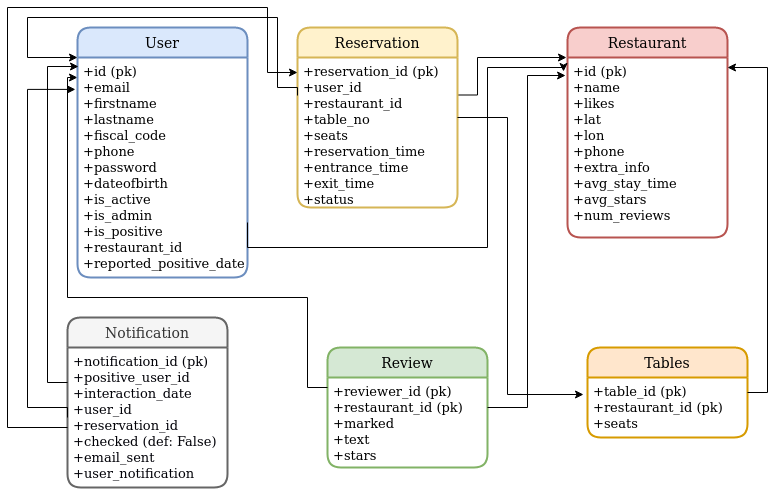

The diagram above was exported from draw.io. Its source (the exported page's mxGraphModel, read from the mxfile embedded in the PNG):
<mxGraphModel dx="1064" dy="619" grid="1" gridSize="10" guides="1" tooltips="1" connect="1" arrows="1" fold="1" page="0" pageScale="1" pageWidth="827" pageHeight="1169" math="0" shadow="0">
  <root>
    <mxCell id="0" />
    <mxCell id="1" parent="0" />
    <mxCell id="aiAYOf_L2OAHV0nCzKNN-1" value="Restaurant" style="swimlane;childLayout=stackLayout;horizontal=1;startSize=30;horizontalStack=0;rounded=1;fontSize=14;fontStyle=0;strokeWidth=2;resizeParent=0;resizeLast=1;shadow=0;dashed=0;align=center;fillColor=#f8cecc;strokeColor=#b85450;" parent="1" vertex="1">
      <mxGeometry x="580" y="80" width="160" height="210" as="geometry" />
    </mxCell>
    <mxCell id="aiAYOf_L2OAHV0nCzKNN-2" value="+id (pk)&#10;+name&#10;+likes&#10;+lat&#10;+lon&#10;+phone&#10;+extra_info&#10;+avg_stay_time&#10;+avg_stars&#10;+num_reviews&#10;" style="align=left;strokeColor=none;fillColor=none;spacingLeft=4;fontSize=13;verticalAlign=top;resizable=0;rotatable=0;part=1;" parent="aiAYOf_L2OAHV0nCzKNN-1" vertex="1">
      <mxGeometry y="30" width="160" height="180" as="geometry" />
    </mxCell>
    <mxCell id="aiAYOf_L2OAHV0nCzKNN-3" value="Review" style="swimlane;childLayout=stackLayout;horizontal=1;startSize=30;horizontalStack=0;rounded=1;fontSize=14;fontStyle=0;strokeWidth=2;resizeParent=0;resizeLast=1;shadow=0;dashed=0;align=center;fillColor=#d5e8d4;strokeColor=#82b366;" parent="1" vertex="1">
      <mxGeometry x="340" y="400" width="160" height="120" as="geometry" />
    </mxCell>
    <mxCell id="aiAYOf_L2OAHV0nCzKNN-4" value="+reviewer_id (pk)&#10;+restaurant_id (pk)&#10;+marked&#10;+text&#10;+stars&#10;&#10;" style="align=left;strokeColor=none;fillColor=none;spacingLeft=4;fontSize=13;verticalAlign=top;resizable=0;rotatable=0;part=1;" parent="aiAYOf_L2OAHV0nCzKNN-3" vertex="1">
      <mxGeometry y="30" width="160" height="90" as="geometry" />
    </mxCell>
    <mxCell id="aiAYOf_L2OAHV0nCzKNN-5" value="Notification" style="swimlane;childLayout=stackLayout;horizontal=1;startSize=30;horizontalStack=0;rounded=1;fontSize=14;fontStyle=0;strokeWidth=2;resizeParent=0;resizeLast=1;shadow=0;dashed=0;align=center;fillColor=#f5f5f5;strokeColor=#666666;fontColor=#333333;" parent="1" vertex="1">
      <mxGeometry x="80" y="370" width="160" height="170" as="geometry">
        <mxRectangle x="80" y="370" width="100" height="30" as="alternateBounds" />
      </mxGeometry>
    </mxCell>
    <mxCell id="aiAYOf_L2OAHV0nCzKNN-6" value="+notification_id (pk)&#10;+positive_user_id&#10;+interaction_date&#10;+user_id&#10;+reservation_id&#10;+checked (def: False)&#10;+email_sent&#10;+user_notification" style="align=left;strokeColor=none;fillColor=none;spacingLeft=4;fontSize=13;verticalAlign=top;resizable=0;rotatable=0;part=1;fontColor=#020208;" parent="aiAYOf_L2OAHV0nCzKNN-5" vertex="1">
      <mxGeometry y="30" width="160" height="140" as="geometry" />
    </mxCell>
    <mxCell id="aiAYOf_L2OAHV0nCzKNN-7" style="edgeStyle=orthogonalEdgeStyle;rounded=0;orthogonalLoop=1;jettySize=auto;html=1;exitX=0;exitY=0.5;exitDx=0;exitDy=0;fontSize=13;fontColor=#020208;entryX=-0.012;entryY=0.145;entryDx=0;entryDy=0;entryPerimeter=0;" parent="1" source="aiAYOf_L2OAHV0nCzKNN-6" edge="1" target="aiAYOf_L2OAHV0nCzKNN-11">
      <mxGeometry relative="1" as="geometry">
        <mxPoint x="88" y="174" as="targetPoint" />
        <Array as="points">
          <mxPoint x="80" y="460" />
          <mxPoint x="40" y="460" />
          <mxPoint x="40" y="142" />
        </Array>
      </mxGeometry>
    </mxCell>
    <mxCell id="aiAYOf_L2OAHV0nCzKNN-8" style="edgeStyle=orthogonalEdgeStyle;rounded=0;orthogonalLoop=1;jettySize=auto;html=1;fontSize=13;fontColor=#020208;" parent="1" target="aiAYOf_L2OAHV0nCzKNN-11" edge="1">
      <mxGeometry relative="1" as="geometry">
        <Array as="points">
          <mxPoint x="320" y="440" />
          <mxPoint x="320" y="350" />
          <mxPoint x="80" y="350" />
          <mxPoint x="80" y="130" />
        </Array>
        <mxPoint x="340" y="440" as="sourcePoint" />
      </mxGeometry>
    </mxCell>
    <mxCell id="aiAYOf_L2OAHV0nCzKNN-9" style="edgeStyle=orthogonalEdgeStyle;rounded=0;orthogonalLoop=1;jettySize=auto;html=1;entryX=-0.012;entryY=0.1;entryDx=0;entryDy=0;entryPerimeter=0;fontSize=13;fontColor=#020208;" parent="1" target="aiAYOf_L2OAHV0nCzKNN-2" edge="1">
      <mxGeometry relative="1" as="geometry">
        <Array as="points">
          <mxPoint x="540" y="460" />
          <mxPoint x="540" y="128" />
        </Array>
        <mxPoint x="500" y="460" as="sourcePoint" />
      </mxGeometry>
    </mxCell>
    <mxCell id="aiAYOf_L2OAHV0nCzKNN-10" value="User" style="swimlane;childLayout=stackLayout;horizontal=1;startSize=30;horizontalStack=0;rounded=1;fontSize=14;fontStyle=0;strokeWidth=2;resizeParent=0;resizeLast=1;shadow=0;dashed=0;align=center;fillColor=#dae8fc;strokeColor=#6c8ebf;" parent="1" vertex="1">
      <mxGeometry x="90" y="80" width="170" height="250" as="geometry" />
    </mxCell>
    <mxCell id="aiAYOf_L2OAHV0nCzKNN-11" value="+id (pk)&#10;+email&#10;+firstname&#10;+lastname&#10;+fiscal_code&#10;+phone&#10;+password&#10;+dateofbirth&#10;+is_active&#10;+is_admin&#10;+is_positive&#10;+restaurant_id&#10;+reported_positive_date&#10;&#10;" style="align=left;strokeColor=none;fillColor=none;spacingLeft=4;fontSize=13;verticalAlign=top;resizable=0;rotatable=0;part=1;" parent="aiAYOf_L2OAHV0nCzKNN-10" vertex="1">
      <mxGeometry y="30" width="170" height="220" as="geometry" />
    </mxCell>
    <mxCell id="aiAYOf_L2OAHV0nCzKNN-12" style="edgeStyle=orthogonalEdgeStyle;rounded=0;orthogonalLoop=1;jettySize=auto;html=1;exitX=0;exitY=0.25;exitDx=0;exitDy=0;entryX=0.006;entryY=0.041;entryDx=0;entryDy=0;entryPerimeter=0;fontSize=13;fontColor=#020208;" parent="1" source="aiAYOf_L2OAHV0nCzKNN-6" target="aiAYOf_L2OAHV0nCzKNN-11" edge="1">
      <mxGeometry relative="1" as="geometry" />
    </mxCell>
    <mxCell id="yMMpvHC2J7w1OaKHhXol-3" style="edgeStyle=orthogonalEdgeStyle;rounded=0;orthogonalLoop=1;jettySize=auto;html=1;exitX=1;exitY=0.25;exitDx=0;exitDy=0;" parent="1" source="aiAYOf_L2OAHV0nCzKNN-15" edge="1">
      <mxGeometry relative="1" as="geometry">
        <mxPoint x="579" y="110" as="targetPoint" />
        <Array as="points">
          <mxPoint x="490" y="148" />
          <mxPoint x="490" y="110" />
          <mxPoint x="579" y="110" />
        </Array>
      </mxGeometry>
    </mxCell>
    <mxCell id="aiAYOf_L2OAHV0nCzKNN-14" value="Reservation" style="swimlane;childLayout=stackLayout;horizontal=1;startSize=30;horizontalStack=0;rounded=1;fontSize=14;fontStyle=0;strokeWidth=2;resizeParent=0;resizeLast=1;shadow=0;dashed=0;align=center;fillColor=#fff2cc;strokeColor=#d6b656;" parent="1" vertex="1">
      <mxGeometry x="310" y="80" width="160" height="180" as="geometry" />
    </mxCell>
    <mxCell id="aiAYOf_L2OAHV0nCzKNN-15" value="+reservation_id (pk)&#10;+user_id&#10;+restaurant_id&#10;+table_no&#10;+seats&#10;+reservation_time&#10;+entrance_time&#10;+exit_time&#10;+status&#10;&#10;&#10;&#10;&#10;" style="align=left;strokeColor=none;fillColor=none;spacingLeft=4;fontSize=13;verticalAlign=top;resizable=0;rotatable=0;part=1;" parent="aiAYOf_L2OAHV0nCzKNN-14" vertex="1">
      <mxGeometry y="30" width="160" height="150" as="geometry" />
    </mxCell>
    <mxCell id="aiAYOf_L2OAHV0nCzKNN-21" value="Tables" style="swimlane;childLayout=stackLayout;horizontal=1;startSize=30;horizontalStack=0;rounded=1;fontSize=14;fontStyle=0;strokeWidth=2;resizeParent=0;resizeLast=1;shadow=0;dashed=0;align=center;fillColor=#ffe6cc;strokeColor=#d79b00;" parent="1" vertex="1">
      <mxGeometry x="600" y="400" width="160" height="90" as="geometry" />
    </mxCell>
    <mxCell id="aiAYOf_L2OAHV0nCzKNN-22" value="+table_id (pk)&#10;+restaurant_id (pk)&#10;+seats&#10;&#10;&#10;&#10;" style="align=left;strokeColor=none;fillColor=none;spacingLeft=4;fontSize=13;verticalAlign=top;resizable=0;rotatable=0;part=1;" parent="aiAYOf_L2OAHV0nCzKNN-21" vertex="1">
      <mxGeometry y="30" width="160" height="60" as="geometry" />
    </mxCell>
    <mxCell id="aiAYOf_L2OAHV0nCzKNN-23" style="edgeStyle=orthogonalEdgeStyle;rounded=0;orthogonalLoop=1;jettySize=auto;html=1;exitX=1;exitY=0.25;exitDx=0;exitDy=0;" parent="1" source="aiAYOf_L2OAHV0nCzKNN-22" edge="1">
      <mxGeometry relative="1" as="geometry">
        <mxPoint x="740" y="120" as="targetPoint" />
        <Array as="points">
          <mxPoint x="780" y="445" />
          <mxPoint x="780" y="120" />
          <mxPoint x="740" y="120" />
        </Array>
      </mxGeometry>
    </mxCell>
    <mxCell id="yMMpvHC2J7w1OaKHhXol-7" style="edgeStyle=orthogonalEdgeStyle;rounded=0;orthogonalLoop=1;jettySize=auto;html=1;entryX=0;entryY=0;entryDx=0;entryDy=0;" parent="1" target="aiAYOf_L2OAHV0nCzKNN-11" edge="1">
      <mxGeometry relative="1" as="geometry">
        <mxPoint x="310" y="148" as="sourcePoint" />
        <mxPoint x="40" y="110" as="targetPoint" />
        <Array as="points">
          <mxPoint x="310" y="140" />
          <mxPoint x="290" y="140" />
          <mxPoint x="290" y="70" />
          <mxPoint x="40" y="70" />
          <mxPoint x="40" y="110" />
        </Array>
      </mxGeometry>
    </mxCell>
    <mxCell id="OexKGXW6sh5BmnwToTl9-4" style="edgeStyle=orthogonalEdgeStyle;rounded=0;orthogonalLoop=1;jettySize=auto;html=1;exitX=1;exitY=0.75;exitDx=0;exitDy=0;" edge="1" parent="1" source="aiAYOf_L2OAHV0nCzKNN-11">
      <mxGeometry relative="1" as="geometry">
        <mxPoint x="576" y="124" as="targetPoint" />
        <Array as="points">
          <mxPoint x="260" y="300" />
          <mxPoint x="500" y="300" />
          <mxPoint x="500" y="120" />
          <mxPoint x="576" y="120" />
        </Array>
      </mxGeometry>
    </mxCell>
    <mxCell id="OexKGXW6sh5BmnwToTl9-5" style="edgeStyle=orthogonalEdgeStyle;rounded=0;orthogonalLoop=1;jettySize=auto;html=1;entryX=0;entryY=0.25;entryDx=0;entryDy=0;" edge="1" parent="1" source="aiAYOf_L2OAHV0nCzKNN-6" target="aiAYOf_L2OAHV0nCzKNN-14">
      <mxGeometry relative="1" as="geometry">
        <mxPoint x="280" y="130" as="targetPoint" />
        <Array as="points">
          <mxPoint x="20" y="480" />
          <mxPoint x="20" y="60" />
          <mxPoint x="280" y="60" />
          <mxPoint x="280" y="125" />
        </Array>
      </mxGeometry>
    </mxCell>
    <mxCell id="OexKGXW6sh5BmnwToTl9-6" style="edgeStyle=orthogonalEdgeStyle;rounded=0;orthogonalLoop=1;jettySize=auto;html=1;" edge="1" parent="1">
      <mxGeometry relative="1" as="geometry">
        <mxPoint x="470" y="170" as="sourcePoint" />
        <mxPoint x="596" y="447" as="targetPoint" />
        <Array as="points">
          <mxPoint x="520" y="170" />
          <mxPoint x="520" y="447" />
        </Array>
      </mxGeometry>
    </mxCell>
  </root>
</mxGraphModel>